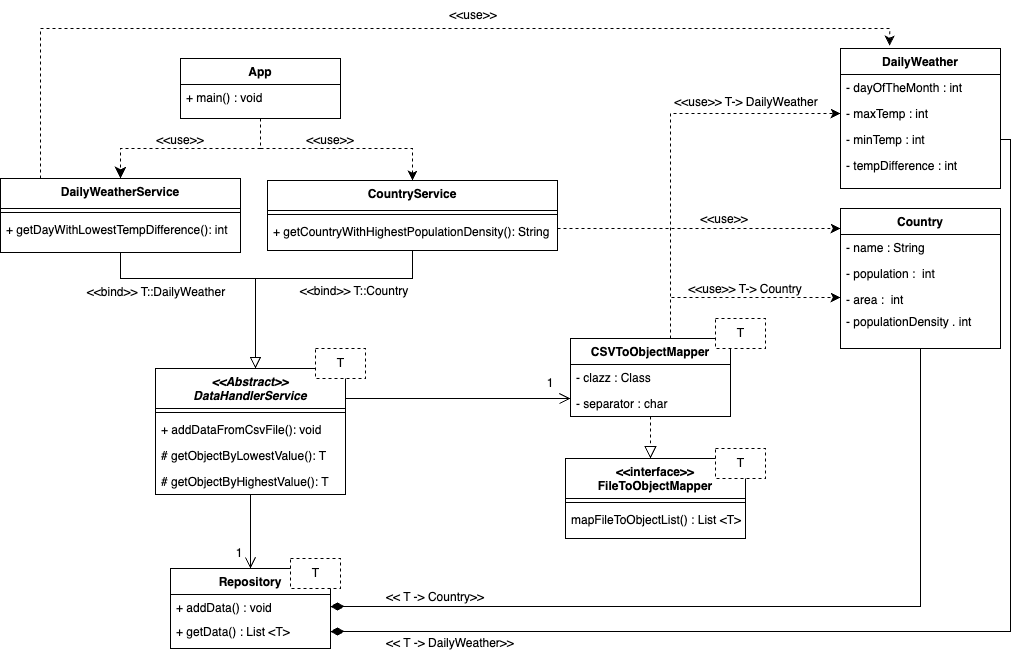

The diagram above was exported from draw.io. Its source (the exported page's mxGraphModel, read from the mxfile embedded in the PNG):
<mxGraphModel dx="1868" dy="962" grid="1" gridSize="10" guides="1" tooltips="1" connect="1" arrows="1" fold="1" page="1" pageScale="1" pageWidth="827" pageHeight="1169" math="0" shadow="0">
  <root>
    <mxCell id="0" />
    <mxCell id="1" parent="0" />
    <mxCell id="2" value="&lt;&lt;interface&gt;&gt;&#10;FileToObjectMapper" style="swimlane;fontStyle=1;align=center;verticalAlign=top;childLayout=stackLayout;horizontal=1;startSize=40;horizontalStack=0;resizeParent=1;resizeLast=0;collapsible=1;marginBottom=0;rounded=0;shadow=0;strokeWidth=1;" vertex="1" parent="1">
      <mxGeometry x="745" y="470" width="180" height="80" as="geometry">
        <mxRectangle x="230" y="140" width="160" height="26" as="alternateBounds" />
      </mxGeometry>
    </mxCell>
    <mxCell id="3" value="" style="line;html=1;strokeWidth=1;align=left;verticalAlign=middle;spacingTop=-1;spacingLeft=3;spacingRight=3;rotatable=0;labelPosition=right;points=[];portConstraint=eastwest;" vertex="1" parent="2">
      <mxGeometry y="40" width="180" height="8" as="geometry" />
    </mxCell>
    <mxCell id="4" value="mapFileToObjectList() : List &lt;T&gt;" style="text;align=left;verticalAlign=top;spacingLeft=4;spacingRight=4;overflow=hidden;rotatable=0;points=[[0,0.5],[1,0.5]];portConstraint=eastwest;" vertex="1" parent="2">
      <mxGeometry y="48" width="180" height="26" as="geometry" />
    </mxCell>
    <mxCell id="5" style="edgeStyle=orthogonalEdgeStyle;rounded=0;orthogonalLoop=1;jettySize=auto;html=1;entryX=0;entryY=0.5;entryDx=0;entryDy=0;endArrow=classic;endFill=1;startSize=6;endSize=7;dashed=1;" edge="1" source="7" target="19" parent="1">
      <mxGeometry relative="1" as="geometry">
        <Array as="points">
          <mxPoint x="850" y="309" />
        </Array>
      </mxGeometry>
    </mxCell>
    <mxCell id="6" style="edgeStyle=orthogonalEdgeStyle;rounded=0;orthogonalLoop=1;jettySize=auto;html=1;entryX=0;entryY=0.5;entryDx=0;entryDy=0;dashed=1;endArrow=classic;endFill=1;startSize=6;endSize=7;" edge="1" source="7" target="50" parent="1">
      <mxGeometry relative="1" as="geometry">
        <Array as="points">
          <mxPoint x="850" y="125" />
        </Array>
      </mxGeometry>
    </mxCell>
    <mxCell id="7" value="CSVToObjectMapper" style="swimlane;fontStyle=1;align=center;verticalAlign=top;childLayout=stackLayout;horizontal=1;startSize=26;horizontalStack=0;resizeParent=1;resizeLast=0;collapsible=1;marginBottom=0;rounded=0;shadow=0;strokeWidth=1;" vertex="1" parent="1">
      <mxGeometry x="750" y="350" width="160" height="78" as="geometry">
        <mxRectangle x="340" y="380" width="170" height="26" as="alternateBounds" />
      </mxGeometry>
    </mxCell>
    <mxCell id="8" value="- clazz : Class" style="text;strokeColor=none;fillColor=none;align=left;verticalAlign=top;spacingLeft=4;spacingRight=4;overflow=hidden;rotatable=0;points=[[0,0.5],[1,0.5]];portConstraint=eastwest;" vertex="1" parent="7">
      <mxGeometry y="26" width="160" height="26" as="geometry" />
    </mxCell>
    <mxCell id="9" value="- separator : char" style="text;strokeColor=none;fillColor=none;align=left;verticalAlign=top;spacingLeft=4;spacingRight=4;overflow=hidden;rotatable=0;points=[[0,0.5],[1,0.5]];portConstraint=eastwest;" vertex="1" parent="7">
      <mxGeometry y="52" width="160" height="26" as="geometry" />
    </mxCell>
    <mxCell id="10" value="" style="endArrow=block;endSize=10;endFill=0;shadow=0;strokeWidth=1;rounded=0;edgeStyle=elbowEdgeStyle;elbow=vertical;dashed=1;" edge="1" source="7" target="2" parent="1">
      <mxGeometry width="160" relative="1" as="geometry">
        <mxPoint x="720" y="547" as="sourcePoint" />
        <mxPoint x="820" y="445" as="targetPoint" />
        <Array as="points">
          <mxPoint x="810" y="384" />
        </Array>
      </mxGeometry>
    </mxCell>
    <mxCell id="11" style="edgeStyle=orthogonalEdgeStyle;rounded=0;orthogonalLoop=1;jettySize=auto;html=1;dashed=1;endSize=7;endArrow=classic;endFill=1;" edge="1" source="13" target="40" parent="1">
      <mxGeometry relative="1" as="geometry">
        <Array as="points">
          <mxPoint x="440" y="160" />
          <mxPoint x="592" y="160" />
        </Array>
      </mxGeometry>
    </mxCell>
    <mxCell id="12" style="edgeStyle=orthogonalEdgeStyle;rounded=0;orthogonalLoop=1;jettySize=auto;html=1;endSize=9;endArrow=classic;endFill=1;dashed=1;" edge="1" source="13" target="45" parent="1">
      <mxGeometry relative="1" as="geometry" />
    </mxCell>
    <mxCell id="13" value="App" style="swimlane;fontStyle=1;align=center;verticalAlign=top;childLayout=stackLayout;horizontal=1;startSize=26;horizontalStack=0;resizeParent=1;resizeLast=0;collapsible=1;marginBottom=0;rounded=0;shadow=0;strokeWidth=1;" vertex="1" parent="1">
      <mxGeometry x="360" y="70" width="160" height="60" as="geometry">
        <mxRectangle x="550" y="140" width="160" height="26" as="alternateBounds" />
      </mxGeometry>
    </mxCell>
    <mxCell id="14" value="+ main() : void" style="text;strokeColor=none;fillColor=none;align=left;verticalAlign=top;spacingLeft=4;spacingRight=4;overflow=hidden;rotatable=0;points=[[0,0.5],[1,0.5]];portConstraint=eastwest;" vertex="1" parent="13">
      <mxGeometry y="26" width="160" height="26" as="geometry" />
    </mxCell>
    <mxCell id="15" style="edgeStyle=orthogonalEdgeStyle;rounded=0;orthogonalLoop=1;jettySize=auto;html=1;entryX=1;entryY=0.5;entryDx=0;entryDy=0;endArrow=diamondThin;endFill=1;startSize=10;endSize=11;" edge="1" source="16" target="35" parent="1">
      <mxGeometry relative="1" as="geometry" />
    </mxCell>
    <mxCell id="16" value="Country" style="swimlane;fontStyle=1;align=center;verticalAlign=top;childLayout=stackLayout;horizontal=1;startSize=26;horizontalStack=0;resizeParent=1;resizeLast=0;collapsible=1;marginBottom=0;rounded=0;shadow=0;strokeWidth=1;" vertex="1" parent="1">
      <mxGeometry x="1020" y="220" width="160" height="140" as="geometry">
        <mxRectangle x="550" y="140" width="160" height="26" as="alternateBounds" />
      </mxGeometry>
    </mxCell>
    <mxCell id="17" value="- name : String" style="text;align=left;verticalAlign=top;spacingLeft=4;spacingRight=4;overflow=hidden;rotatable=0;points=[[0,0.5],[1,0.5]];portConstraint=eastwest;rounded=0;shadow=0;html=0;" vertex="1" parent="16">
      <mxGeometry y="26" width="160" height="26" as="geometry" />
    </mxCell>
    <mxCell id="18" value="- population :  int" style="text;align=left;verticalAlign=top;spacingLeft=4;spacingRight=4;overflow=hidden;rotatable=0;points=[[0,0.5],[1,0.5]];portConstraint=eastwest;" vertex="1" parent="16">
      <mxGeometry y="52" width="160" height="26" as="geometry" />
    </mxCell>
    <mxCell id="19" value="- area :  int" style="text;align=left;verticalAlign=top;spacingLeft=4;spacingRight=4;overflow=hidden;rotatable=0;points=[[0,0.5],[1,0.5]];portConstraint=eastwest;rounded=0;shadow=0;html=0;" vertex="1" parent="16">
      <mxGeometry y="78" width="160" height="22" as="geometry" />
    </mxCell>
    <mxCell id="20" value="- populationDensity . int" style="text;align=left;verticalAlign=top;spacingLeft=4;spacingRight=4;overflow=hidden;rotatable=0;points=[[0,0.5],[1,0.5]];portConstraint=eastwest;rounded=0;shadow=0;html=0;" vertex="1" parent="16">
      <mxGeometry y="100" width="160" height="26" as="geometry" />
    </mxCell>
    <mxCell id="21" style="edgeStyle=orthogonalEdgeStyle;rounded=0;orthogonalLoop=1;jettySize=auto;html=1;entryX=0.5;entryY=0;entryDx=0;entryDy=0;endArrow=open;endFill=0;endSize=9;" edge="1" source="23" target="34" parent="1">
      <mxGeometry relative="1" as="geometry" />
    </mxCell>
    <mxCell id="22" style="edgeStyle=orthogonalEdgeStyle;rounded=0;orthogonalLoop=1;jettySize=auto;html=1;endArrow=open;endFill=0;endSize=9;" edge="1" source="23" parent="1">
      <mxGeometry relative="1" as="geometry">
        <mxPoint x="750" y="410" as="targetPoint" />
        <Array as="points">
          <mxPoint x="750" y="410" />
        </Array>
      </mxGeometry>
    </mxCell>
    <mxCell id="23" value="&lt;&lt;Abstract&gt;&gt;&#10;DataHandlerService" style="swimlane;fontStyle=3;align=center;verticalAlign=top;childLayout=stackLayout;horizontal=1;startSize=40;horizontalStack=0;resizeParent=1;resizeLast=0;collapsible=1;marginBottom=0;rounded=0;shadow=0;strokeWidth=1;" vertex="1" parent="1">
      <mxGeometry x="335" y="380" width="190" height="126" as="geometry">
        <mxRectangle x="230" y="140" width="160" height="26" as="alternateBounds" />
      </mxGeometry>
    </mxCell>
    <mxCell id="24" value="" style="line;strokeWidth=1;fillColor=none;align=left;verticalAlign=middle;spacingTop=-1;spacingLeft=3;spacingRight=3;rotatable=0;labelPosition=right;points=[];portConstraint=eastwest;strokeColor=inherit;fontColor=#000000;" vertex="1" parent="23">
      <mxGeometry y="40" width="190" height="8" as="geometry" />
    </mxCell>
    <mxCell id="25" value="+ addDataFromCsvFile(): void" style="text;strokeColor=none;fillColor=none;align=left;verticalAlign=top;spacingLeft=4;spacingRight=4;overflow=hidden;rotatable=0;points=[[0,0.5],[1,0.5]];portConstraint=eastwest;" vertex="1" parent="23">
      <mxGeometry y="48" width="190" height="26" as="geometry" />
    </mxCell>
    <mxCell id="26" value="# getObjectByLowestValue(): T" style="text;strokeColor=none;fillColor=none;align=left;verticalAlign=top;spacingLeft=4;spacingRight=4;overflow=hidden;rotatable=0;points=[[0,0.5],[1,0.5]];portConstraint=eastwest;fontColor=#000000;" vertex="1" parent="23">
      <mxGeometry y="74" width="190" height="26" as="geometry" />
    </mxCell>
    <mxCell id="27" value="# getObjectByHighestValue(): T" style="text;strokeColor=none;fillColor=none;align=left;verticalAlign=top;spacingLeft=4;spacingRight=4;overflow=hidden;rotatable=0;points=[[0,0.5],[1,0.5]];portConstraint=eastwest;fontColor=#000000;" vertex="1" parent="23">
      <mxGeometry y="100" width="190" height="26" as="geometry" />
    </mxCell>
    <mxCell id="28" value="T" style="html=1;strokeColor=#000000;fontColor=#000000;dashed=1;" vertex="1" parent="1">
      <mxGeometry x="895" y="460" width="50" height="30" as="geometry" />
    </mxCell>
    <mxCell id="29" value="T" style="html=1;strokeColor=#000000;fontColor=#000000;dashed=1;" vertex="1" parent="1">
      <mxGeometry x="495" y="360" width="50" height="30" as="geometry" />
    </mxCell>
    <mxCell id="30" value="&lt;font color=&quot;#000000&quot;&gt;&amp;lt;&amp;lt;bind&amp;gt;&amp;gt; T::DailyWeather&lt;/font&gt;" style="text;html=1;strokeColor=none;fillColor=none;align=center;verticalAlign=middle;whiteSpace=wrap;rounded=0;fontColor=#B3B3B3;" vertex="1" parent="1">
      <mxGeometry x="251" y="289" width="170" height="30" as="geometry" />
    </mxCell>
    <mxCell id="31" value="&lt;font color=&quot;#000000&quot;&gt;&amp;lt;&amp;lt;bind&amp;gt;&amp;gt; T::Country&lt;/font&gt;" style="text;html=1;strokeColor=none;fillColor=none;align=center;verticalAlign=middle;whiteSpace=wrap;rounded=0;fontColor=#B3B3B3;" vertex="1" parent="1">
      <mxGeometry x="449" y="288" width="170" height="30" as="geometry" />
    </mxCell>
    <mxCell id="32" value="&lt;font color=&quot;#000000&quot;&gt;&amp;lt;&amp;lt;use&amp;gt;&amp;gt;&lt;/font&gt;" style="text;html=1;strokeColor=none;fillColor=none;align=center;verticalAlign=middle;whiteSpace=wrap;rounded=0;fontColor=#B3B3B3;" vertex="1" parent="1">
      <mxGeometry x="330" y="137" width="60" height="30" as="geometry" />
    </mxCell>
    <mxCell id="33" value="&lt;font color=&quot;#000000&quot;&gt;&amp;lt;&amp;lt;use&amp;gt;&amp;gt;&lt;/font&gt;" style="text;html=1;strokeColor=none;fillColor=none;align=center;verticalAlign=middle;whiteSpace=wrap;rounded=0;fontColor=#B3B3B3;" vertex="1" parent="1">
      <mxGeometry x="623" y="12" width="60" height="30" as="geometry" />
    </mxCell>
    <mxCell id="34" value="Repository" style="swimlane;fontStyle=1;align=center;verticalAlign=top;childLayout=stackLayout;horizontal=1;startSize=26;horizontalStack=0;resizeParent=1;resizeLast=0;collapsible=1;marginBottom=0;rounded=0;shadow=0;strokeWidth=1;" vertex="1" parent="1">
      <mxGeometry x="350" y="580" width="160" height="80" as="geometry">
        <mxRectangle x="340" y="380" width="170" height="26" as="alternateBounds" />
      </mxGeometry>
    </mxCell>
    <mxCell id="35" value="+ addData() : void" style="text;strokeColor=none;fillColor=none;align=left;verticalAlign=top;spacingLeft=4;spacingRight=4;overflow=hidden;rotatable=0;points=[[0,0.5],[1,0.5]];portConstraint=eastwest;" vertex="1" parent="34">
      <mxGeometry y="26" width="160" height="24" as="geometry" />
    </mxCell>
    <mxCell id="36" value="+ getData() : List &lt;T&gt;" style="text;strokeColor=none;fillColor=none;align=left;verticalAlign=top;spacingLeft=4;spacingRight=4;overflow=hidden;rotatable=0;points=[[0,0.5],[1,0.5]];portConstraint=eastwest;" vertex="1" parent="34">
      <mxGeometry y="50" width="160" height="26" as="geometry" />
    </mxCell>
    <mxCell id="37" value="T" style="html=1;strokeColor=#000000;fontColor=#000000;dashed=1;" vertex="1" parent="1">
      <mxGeometry x="470" y="570" width="50" height="30" as="geometry" />
    </mxCell>
    <mxCell id="38" style="edgeStyle=orthogonalEdgeStyle;rounded=0;orthogonalLoop=1;jettySize=auto;html=1;endArrow=none;endFill=0;endSize=9;exitX=0.5;exitY=1;exitDx=0;exitDy=0;" edge="1" source="40" parent="1">
      <mxGeometry relative="1" as="geometry">
        <mxPoint x="430" y="290" as="targetPoint" />
        <Array as="points">
          <mxPoint x="592" y="290" />
          <mxPoint x="430" y="290" />
        </Array>
      </mxGeometry>
    </mxCell>
    <mxCell id="39" style="edgeStyle=orthogonalEdgeStyle;rounded=0;orthogonalLoop=1;jettySize=auto;html=1;dashed=1;endArrow=classic;endFill=1;startSize=6;endSize=7;" edge="1" source="40" parent="1">
      <mxGeometry relative="1" as="geometry">
        <mxPoint x="1020" y="240" as="targetPoint" />
        <Array as="points">
          <mxPoint x="1020" y="240" />
        </Array>
      </mxGeometry>
    </mxCell>
    <mxCell id="40" value="CountryService" style="swimlane;fontStyle=1;align=center;verticalAlign=top;childLayout=stackLayout;horizontal=1;startSize=30;horizontalStack=0;resizeParent=1;resizeLast=0;collapsible=1;marginBottom=0;rounded=0;shadow=0;strokeWidth=1;" vertex="1" parent="1">
      <mxGeometry x="447" y="192" width="290" height="70" as="geometry">
        <mxRectangle x="230" y="140" width="160" height="26" as="alternateBounds" />
      </mxGeometry>
    </mxCell>
    <mxCell id="41" value="" style="line;html=1;strokeWidth=1;align=left;verticalAlign=middle;spacingTop=-1;spacingLeft=3;spacingRight=3;rotatable=0;labelPosition=right;points=[];portConstraint=eastwest;" vertex="1" parent="40">
      <mxGeometry y="30" width="290" height="8" as="geometry" />
    </mxCell>
    <mxCell id="42" value="+ getCountryWithHighestPopulationDensity(): String" style="text;strokeColor=none;fillColor=none;align=left;verticalAlign=top;spacingLeft=4;spacingRight=4;overflow=hidden;rotatable=0;points=[[0,0.5],[1,0.5]];portConstraint=eastwest;fontColor=#000000;" vertex="1" parent="40">
      <mxGeometry y="38" width="290" height="26" as="geometry" />
    </mxCell>
    <mxCell id="43" style="edgeStyle=orthogonalEdgeStyle;rounded=0;orthogonalLoop=1;jettySize=auto;html=1;endArrow=block;endFill=0;endSize=9;" edge="1" source="45" target="23" parent="1">
      <mxGeometry relative="1" as="geometry">
        <Array as="points">
          <mxPoint x="300" y="290" />
          <mxPoint x="435" y="290" />
        </Array>
      </mxGeometry>
    </mxCell>
    <mxCell id="44" style="edgeStyle=orthogonalEdgeStyle;rounded=0;orthogonalLoop=1;jettySize=auto;html=1;entryX=0.307;entryY=-0.02;entryDx=0;entryDy=0;dashed=1;endArrow=classic;endFill=1;startSize=6;endSize=7;entryPerimeter=0;" edge="1" source="45" target="48" parent="1">
      <mxGeometry relative="1" as="geometry">
        <Array as="points">
          <mxPoint x="220" y="40" />
          <mxPoint x="1069" y="40" />
        </Array>
      </mxGeometry>
    </mxCell>
    <mxCell id="45" value="DailyWeatherService" style="swimlane;fontStyle=1;align=center;verticalAlign=top;childLayout=stackLayout;horizontal=1;startSize=30;horizontalStack=0;resizeParent=1;resizeLast=0;collapsible=1;marginBottom=0;rounded=0;shadow=0;strokeWidth=1;" vertex="1" parent="1">
      <mxGeometry x="180" y="190" width="240" height="74" as="geometry">
        <mxRectangle x="230" y="140" width="160" height="26" as="alternateBounds" />
      </mxGeometry>
    </mxCell>
    <mxCell id="46" value="" style="line;html=1;strokeWidth=1;align=left;verticalAlign=middle;spacingTop=-1;spacingLeft=3;spacingRight=3;rotatable=0;labelPosition=right;points=[];portConstraint=eastwest;" vertex="1" parent="45">
      <mxGeometry y="30" width="240" height="8" as="geometry" />
    </mxCell>
    <mxCell id="47" value="+ getDayWithLowestTempDifference(): int" style="text;strokeColor=none;fillColor=none;align=left;verticalAlign=top;spacingLeft=4;spacingRight=4;overflow=hidden;rotatable=0;points=[[0,0.5],[1,0.5]];portConstraint=eastwest;fontColor=#000000;" vertex="1" parent="45">
      <mxGeometry y="38" width="240" height="26" as="geometry" />
    </mxCell>
    <mxCell id="48" value="DailyWeather" style="swimlane;fontStyle=1;align=center;verticalAlign=top;childLayout=stackLayout;horizontal=1;startSize=26;horizontalStack=0;resizeParent=1;resizeLast=0;collapsible=1;marginBottom=0;rounded=0;shadow=0;strokeWidth=1;" vertex="1" parent="1">
      <mxGeometry x="1020" y="60" width="160" height="140" as="geometry">
        <mxRectangle x="550" y="140" width="160" height="26" as="alternateBounds" />
      </mxGeometry>
    </mxCell>
    <mxCell id="49" value="- dayOfTheMonth : int" style="text;align=left;verticalAlign=top;spacingLeft=4;spacingRight=4;overflow=hidden;rotatable=0;points=[[0,0.5],[1,0.5]];portConstraint=eastwest;" vertex="1" parent="48">
      <mxGeometry y="26" width="160" height="26" as="geometry" />
    </mxCell>
    <mxCell id="50" value="- maxTemp : int" style="text;align=left;verticalAlign=top;spacingLeft=4;spacingRight=4;overflow=hidden;rotatable=0;points=[[0,0.5],[1,0.5]];portConstraint=eastwest;rounded=0;shadow=0;html=0;" vertex="1" parent="48">
      <mxGeometry y="52" width="160" height="26" as="geometry" />
    </mxCell>
    <mxCell id="51" value="- minTemp : int" style="text;align=left;verticalAlign=top;spacingLeft=4;spacingRight=4;overflow=hidden;rotatable=0;points=[[0,0.5],[1,0.5]];portConstraint=eastwest;rounded=0;shadow=0;html=0;" vertex="1" parent="48">
      <mxGeometry y="78" width="160" height="26" as="geometry" />
    </mxCell>
    <mxCell id="52" value="- tempDifference : int" style="text;align=left;verticalAlign=top;spacingLeft=4;spacingRight=4;overflow=hidden;rotatable=0;points=[[0,0.5],[1,0.5]];portConstraint=eastwest;rounded=0;shadow=0;html=0;" vertex="1" parent="48">
      <mxGeometry y="104" width="160" height="26" as="geometry" />
    </mxCell>
    <mxCell id="53" value="T" style="html=1;strokeColor=#000000;fontColor=#000000;dashed=1;" vertex="1" parent="1">
      <mxGeometry x="895" y="330" width="50" height="30" as="geometry" />
    </mxCell>
    <mxCell id="54" value="&lt;font color=&quot;#000000&quot;&gt;&amp;lt;&amp;lt;use&amp;gt;&amp;gt;&lt;/font&gt;" style="text;html=1;strokeColor=none;fillColor=none;align=center;verticalAlign=middle;whiteSpace=wrap;rounded=0;fontColor=#B3B3B3;" vertex="1" parent="1">
      <mxGeometry x="480" y="137" width="60" height="30" as="geometry" />
    </mxCell>
    <mxCell id="55" value="&lt;font color=&quot;#000000&quot;&gt;1&lt;/font&gt;" style="text;html=1;strokeColor=none;fillColor=none;align=center;verticalAlign=middle;whiteSpace=wrap;rounded=0;fontColor=#B3B3B3;" vertex="1" parent="1">
      <mxGeometry x="389" y="550" width="60" height="30" as="geometry" />
    </mxCell>
    <mxCell id="56" value="&lt;font color=&quot;#000000&quot;&gt;1&lt;/font&gt;" style="text;html=1;strokeColor=none;fillColor=none;align=center;verticalAlign=middle;whiteSpace=wrap;rounded=0;fontColor=#B3B3B3;" vertex="1" parent="1">
      <mxGeometry x="700" y="380" width="60" height="30" as="geometry" />
    </mxCell>
    <mxCell id="57" style="edgeStyle=orthogonalEdgeStyle;rounded=0;orthogonalLoop=1;jettySize=auto;html=1;endArrow=diamondThin;endFill=1;endSize=11;exitX=1;exitY=0.5;exitDx=0;exitDy=0;startSize=10;entryX=1;entryY=0.5;entryDx=0;entryDy=0;" edge="1" source="51" target="36" parent="1">
      <mxGeometry relative="1" as="geometry">
        <mxPoint x="1170" y="360" as="sourcePoint" />
        <mxPoint x="601" y="640" as="targetPoint" />
        <Array as="points">
          <mxPoint x="1190" y="151" />
          <mxPoint x="1190" y="643" />
        </Array>
      </mxGeometry>
    </mxCell>
    <mxCell id="58" value="&lt;font color=&quot;#000000&quot;&gt;&amp;lt;&amp;lt; T -&amp;gt; Country&amp;gt;&amp;gt;&lt;/font&gt;" style="text;html=1;strokeColor=none;fillColor=none;align=center;verticalAlign=middle;whiteSpace=wrap;rounded=0;fontColor=#B3B3B3;" vertex="1" parent="1">
      <mxGeometry x="530" y="594" width="170" height="30" as="geometry" />
    </mxCell>
    <mxCell id="59" value="&lt;font color=&quot;#000000&quot;&gt;&amp;lt;&amp;lt;use&amp;gt;&amp;gt; T-&amp;gt; Country&lt;/font&gt;" style="text;html=1;strokeColor=none;fillColor=none;align=center;verticalAlign=middle;whiteSpace=wrap;rounded=0;fontColor=#B3B3B3;" vertex="1" parent="1">
      <mxGeometry x="850" y="286" width="150" height="30" as="geometry" />
    </mxCell>
    <mxCell id="60" value="&lt;font color=&quot;#000000&quot;&gt;&amp;lt;&amp;lt; T -&amp;gt; DailyWeather&amp;gt;&amp;gt;&lt;/font&gt;" style="text;html=1;strokeColor=none;fillColor=none;align=center;verticalAlign=middle;whiteSpace=wrap;rounded=0;fontColor=#B3B3B3;" vertex="1" parent="1">
      <mxGeometry x="545" y="640" width="170" height="30" as="geometry" />
    </mxCell>
    <mxCell id="61" value="&lt;font color=&quot;#000000&quot;&gt;&amp;lt;&amp;lt;use&amp;gt;&amp;gt; T-&amp;gt; DailyWeather&lt;/font&gt;" style="text;html=1;strokeColor=none;fillColor=none;align=center;verticalAlign=middle;whiteSpace=wrap;rounded=0;fontColor=#B3B3B3;" vertex="1" parent="1">
      <mxGeometry x="851" y="99" width="150" height="30" as="geometry" />
    </mxCell>
    <mxCell id="62" value="&lt;font color=&quot;#000000&quot;&gt;&amp;lt;&amp;lt;use&amp;gt;&amp;gt;&lt;/font&gt;" style="text;html=1;strokeColor=none;fillColor=none;align=center;verticalAlign=middle;whiteSpace=wrap;rounded=0;fontColor=#B3B3B3;" vertex="1" parent="1">
      <mxGeometry x="874" y="216" width="60" height="30" as="geometry" />
    </mxCell>
  </root>
</mxGraphModel>